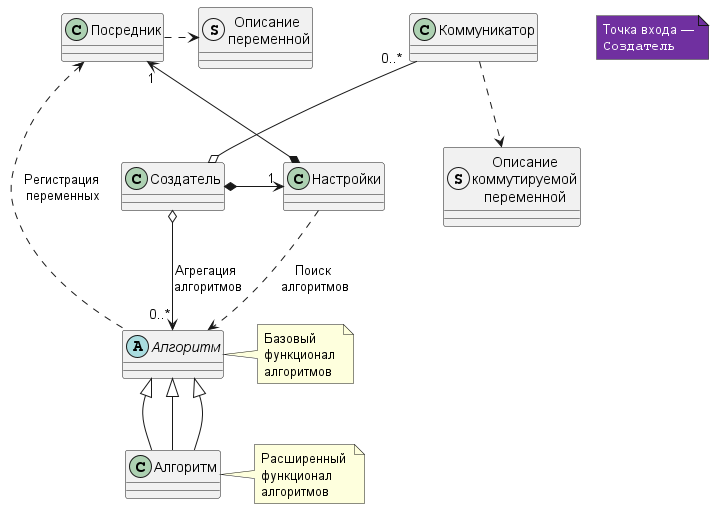

The diagram above was rendered by PlantUML. Its source (embedded in the PNG):
@startuml simple+mpi
skinparam groupInheritance 4

class "Коммуникатор" as Link_MPI
struct "Описание\nкоммутируемой\nпеременной" as link_var_discriptor
struct "Описание \nпеременной" as SR_var_descriptor
class "Посредник" as SR_var_list
class "Настройки" as SR_Settings 
abstract "Алгоритм" as SR_calc_proc 
note right of SR_calc_proc : Базовый \nфункционал \nалгоритмов
class "Алгоритм" as SR_auto_ctl
note right of SR_auto_ctl : Расширенный \nфункционал \nалгоритмов
class "Создатель" as SR_ctl_type
note "<color:white>Точка входа —</color>\n<font:monospaced><color:white>Создатель</color></font>" as N0 #7030a0

SR_ctl_type o-up- "0..*" Link_MPI
Link_MPI ..> link_var_discriptor
SR_var_list .right.> SR_var_descriptor
SR_ctl_type *-right-> "1" SR_Settings
SR_Settings *-up-> "1" SR_var_list
SR_Settings ..> SR_calc_proc : Поиск \nалгоритмов
SR_ctl_type o--> "0..*" SR_calc_proc : Агрегация \nалгоритмов
SR_var_list <.. SR_calc_proc : Регистрация \nпеременных

SR_calc_proc <|-- SR_auto_ctl
SR_calc_proc <|-- SR_auto_ctl
SR_calc_proc <|-- SR_auto_ctl

@enduml